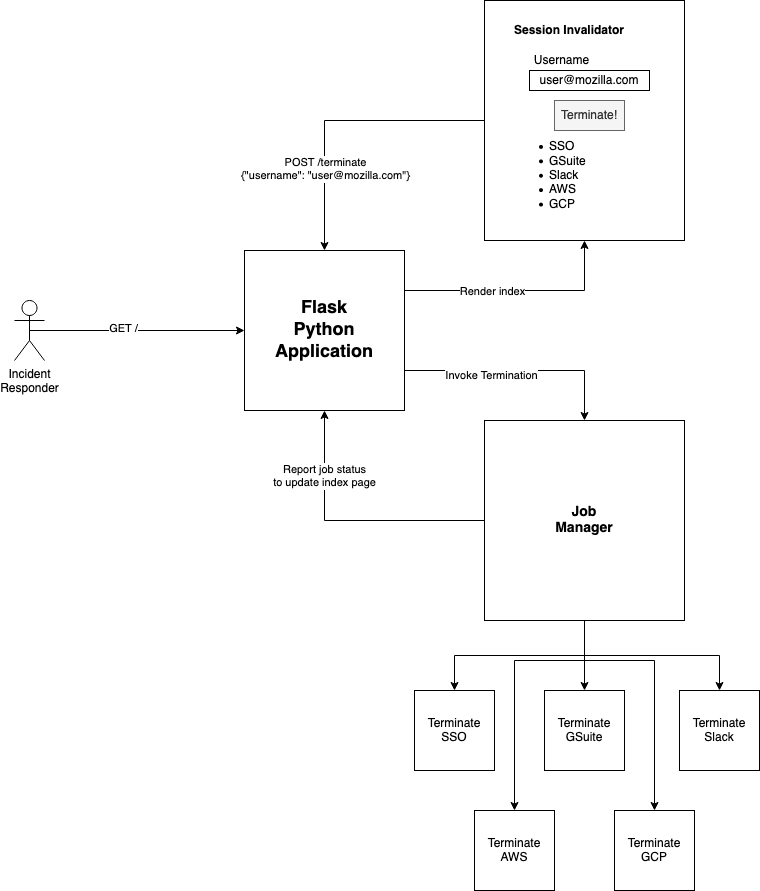

The diagram above was exported from draw.io. Its source (the exported page's mxGraphModel, read from the mxfile embedded in the PNG):
<mxGraphModel dx="917" dy="677" grid="1" gridSize="10" guides="1" tooltips="1" connect="1" arrows="1" fold="1" page="1" pageScale="1" pageWidth="850" pageHeight="1100" math="0" shadow="0">
  <root>
    <mxCell id="0" />
    <mxCell id="1" parent="0" />
    <mxCell id="zwIDSq5b6xKhI-MSxXFb-14" style="edgeStyle=orthogonalEdgeStyle;rounded=0;orthogonalLoop=1;jettySize=auto;html=1;exitX=1;exitY=0.25;exitDx=0;exitDy=0;entryX=0.5;entryY=1;entryDx=0;entryDy=0;" edge="1" parent="1" source="zwIDSq5b6xKhI-MSxXFb-1" target="zwIDSq5b6xKhI-MSxXFb-2">
      <mxGeometry relative="1" as="geometry" />
    </mxCell>
    <mxCell id="zwIDSq5b6xKhI-MSxXFb-32" value="Render index" style="edgeLabel;html=1;align=center;verticalAlign=middle;resizable=0;points=[];" vertex="1" connectable="0" parent="zwIDSq5b6xKhI-MSxXFb-14">
      <mxGeometry x="-0.2435" relative="1" as="geometry">
        <mxPoint as="offset" />
      </mxGeometry>
    </mxCell>
    <mxCell id="zwIDSq5b6xKhI-MSxXFb-28" style="edgeStyle=orthogonalEdgeStyle;rounded=0;orthogonalLoop=1;jettySize=auto;html=1;exitX=1;exitY=0.75;exitDx=0;exitDy=0;entryX=0.5;entryY=0;entryDx=0;entryDy=0;" edge="1" parent="1" source="zwIDSq5b6xKhI-MSxXFb-1" target="zwIDSq5b6xKhI-MSxXFb-15">
      <mxGeometry relative="1" as="geometry" />
    </mxCell>
    <mxCell id="zwIDSq5b6xKhI-MSxXFb-33" value="Invoke Termination" style="edgeLabel;html=1;align=center;verticalAlign=middle;resizable=0;points=[];" vertex="1" connectable="0" parent="zwIDSq5b6xKhI-MSxXFb-28">
      <mxGeometry x="-0.2522" y="-4" relative="1" as="geometry">
        <mxPoint as="offset" />
      </mxGeometry>
    </mxCell>
    <mxCell id="zwIDSq5b6xKhI-MSxXFb-1" value="&lt;b&gt;&lt;font style=&quot;font-size: 18px&quot;&gt;Flask&lt;br&gt;Python&lt;br&gt;Application&lt;br&gt;&lt;/font&gt;&lt;/b&gt;" style="whiteSpace=wrap;html=1;aspect=fixed;" vertex="1" parent="1">
      <mxGeometry x="320" y="360" width="160" height="160" as="geometry" />
    </mxCell>
    <mxCell id="zwIDSq5b6xKhI-MSxXFb-29" style="edgeStyle=orthogonalEdgeStyle;rounded=0;orthogonalLoop=1;jettySize=auto;html=1;exitX=0;exitY=0.5;exitDx=0;exitDy=0;entryX=0.5;entryY=0;entryDx=0;entryDy=0;" edge="1" parent="1" source="zwIDSq5b6xKhI-MSxXFb-2" target="zwIDSq5b6xKhI-MSxXFb-1">
      <mxGeometry relative="1" as="geometry" />
    </mxCell>
    <mxCell id="zwIDSq5b6xKhI-MSxXFb-31" value="POST /terminate&lt;br&gt;{&quot;username&quot;: &quot;user@mozilla.com&quot;}" style="edgeLabel;html=1;align=center;verticalAlign=middle;resizable=0;points=[];" vertex="1" connectable="0" parent="zwIDSq5b6xKhI-MSxXFb-29">
      <mxGeometry x="0.1034" y="48" relative="1" as="geometry">
        <mxPoint x="-48" y="48" as="offset" />
      </mxGeometry>
    </mxCell>
    <mxCell id="zwIDSq5b6xKhI-MSxXFb-2" value="" style="rounded=0;whiteSpace=wrap;html=1;" vertex="1" parent="1">
      <mxGeometry x="560" y="110" width="200" height="240" as="geometry" />
    </mxCell>
    <mxCell id="zwIDSq5b6xKhI-MSxXFb-3" value="" style="rounded=0;whiteSpace=wrap;html=1;" vertex="1" parent="1">
      <mxGeometry x="605" y="180" width="120" height="20" as="geometry" />
    </mxCell>
    <mxCell id="zwIDSq5b6xKhI-MSxXFb-5" value="&lt;b&gt;Session Invalidator&lt;/b&gt;" style="text;html=1;strokeColor=none;fillColor=none;align=center;verticalAlign=middle;whiteSpace=wrap;rounded=0;" vertex="1" parent="1">
      <mxGeometry x="585" y="130" width="120" height="20" as="geometry" />
    </mxCell>
    <mxCell id="zwIDSq5b6xKhI-MSxXFb-6" value="Username" style="text;html=1;strokeColor=none;fillColor=none;align=center;verticalAlign=middle;whiteSpace=wrap;rounded=0;" vertex="1" parent="1">
      <mxGeometry x="605" y="160" width="65" height="20" as="geometry" />
    </mxCell>
    <mxCell id="zwIDSq5b6xKhI-MSxXFb-7" value="&lt;div align=&quot;left&quot;&gt;&lt;ul&gt;&lt;li&gt;SSO&lt;/li&gt;&lt;li&gt;GSuite&lt;/li&gt;&lt;li&gt;Slack&lt;/li&gt;&lt;li&gt;AWS&lt;/li&gt;&lt;li&gt;GCP&lt;br&gt;&lt;/li&gt;&lt;/ul&gt;&lt;/div&gt;" style="text;html=1;strokeColor=none;fillColor=none;align=left;verticalAlign=middle;whiteSpace=wrap;rounded=0;spacing=0;" vertex="1" parent="1">
      <mxGeometry x="585" y="250" width="120" height="70" as="geometry" />
    </mxCell>
    <mxCell id="zwIDSq5b6xKhI-MSxXFb-8" value="Terminate!" style="rounded=0;whiteSpace=wrap;html=1;fillColor=#f5f5f5;strokeColor=#666666;fontColor=#333333;" vertex="1" parent="1">
      <mxGeometry x="630" y="210" width="70" height="30" as="geometry" />
    </mxCell>
    <mxCell id="zwIDSq5b6xKhI-MSxXFb-9" value="user@mozilla.com" style="text;html=1;strokeColor=none;fillColor=none;align=center;verticalAlign=middle;whiteSpace=wrap;rounded=0;" vertex="1" parent="1">
      <mxGeometry x="615" y="180" width="100" height="20" as="geometry" />
    </mxCell>
    <mxCell id="zwIDSq5b6xKhI-MSxXFb-12" style="edgeStyle=orthogonalEdgeStyle;rounded=0;orthogonalLoop=1;jettySize=auto;html=1;exitX=0.5;exitY=0.5;exitDx=0;exitDy=0;exitPerimeter=0;entryX=0;entryY=0.5;entryDx=0;entryDy=0;" edge="1" parent="1" source="zwIDSq5b6xKhI-MSxXFb-11" target="zwIDSq5b6xKhI-MSxXFb-1">
      <mxGeometry relative="1" as="geometry" />
    </mxCell>
    <mxCell id="zwIDSq5b6xKhI-MSxXFb-13" value="GET /" style="edgeLabel;html=1;align=center;verticalAlign=middle;resizable=0;points=[];" vertex="1" connectable="0" parent="zwIDSq5b6xKhI-MSxXFb-12">
      <mxGeometry x="-0.1349" y="3" relative="1" as="geometry">
        <mxPoint as="offset" />
      </mxGeometry>
    </mxCell>
    <mxCell id="zwIDSq5b6xKhI-MSxXFb-11" value="Incident&lt;br&gt;Responder" style="shape=umlActor;verticalLabelPosition=bottom;labelBackgroundColor=#ffffff;verticalAlign=top;html=1;outlineConnect=0;" vertex="1" parent="1">
      <mxGeometry x="90" y="410" width="30" height="60" as="geometry" />
    </mxCell>
    <mxCell id="zwIDSq5b6xKhI-MSxXFb-23" style="edgeStyle=orthogonalEdgeStyle;rounded=0;orthogonalLoop=1;jettySize=auto;html=1;exitX=0.5;exitY=1;exitDx=0;exitDy=0;" edge="1" parent="1" source="zwIDSq5b6xKhI-MSxXFb-15" target="zwIDSq5b6xKhI-MSxXFb-16">
      <mxGeometry relative="1" as="geometry" />
    </mxCell>
    <mxCell id="zwIDSq5b6xKhI-MSxXFb-24" style="edgeStyle=orthogonalEdgeStyle;rounded=0;orthogonalLoop=1;jettySize=auto;html=1;exitX=0.5;exitY=1;exitDx=0;exitDy=0;entryX=0.5;entryY=0;entryDx=0;entryDy=0;" edge="1" parent="1" source="zwIDSq5b6xKhI-MSxXFb-15" target="zwIDSq5b6xKhI-MSxXFb-17">
      <mxGeometry relative="1" as="geometry" />
    </mxCell>
    <mxCell id="zwIDSq5b6xKhI-MSxXFb-25" style="edgeStyle=orthogonalEdgeStyle;rounded=0;orthogonalLoop=1;jettySize=auto;html=1;exitX=0.5;exitY=1;exitDx=0;exitDy=0;entryX=0.5;entryY=0;entryDx=0;entryDy=0;" edge="1" parent="1" source="zwIDSq5b6xKhI-MSxXFb-15" target="zwIDSq5b6xKhI-MSxXFb-20">
      <mxGeometry relative="1" as="geometry" />
    </mxCell>
    <mxCell id="zwIDSq5b6xKhI-MSxXFb-26" style="edgeStyle=orthogonalEdgeStyle;rounded=0;orthogonalLoop=1;jettySize=auto;html=1;exitX=0.5;exitY=1;exitDx=0;exitDy=0;entryX=0.5;entryY=0;entryDx=0;entryDy=0;" edge="1" parent="1" source="zwIDSq5b6xKhI-MSxXFb-15" target="zwIDSq5b6xKhI-MSxXFb-21">
      <mxGeometry relative="1" as="geometry">
        <Array as="points">
          <mxPoint x="660" y="770" />
          <mxPoint x="590" y="770" />
        </Array>
      </mxGeometry>
    </mxCell>
    <mxCell id="zwIDSq5b6xKhI-MSxXFb-27" style="edgeStyle=orthogonalEdgeStyle;rounded=0;orthogonalLoop=1;jettySize=auto;html=1;exitX=0.5;exitY=1;exitDx=0;exitDy=0;entryX=0.5;entryY=0;entryDx=0;entryDy=0;" edge="1" parent="1" source="zwIDSq5b6xKhI-MSxXFb-15" target="zwIDSq5b6xKhI-MSxXFb-22">
      <mxGeometry relative="1" as="geometry">
        <Array as="points">
          <mxPoint x="660" y="770" />
          <mxPoint x="730" y="770" />
        </Array>
      </mxGeometry>
    </mxCell>
    <mxCell id="zwIDSq5b6xKhI-MSxXFb-34" style="edgeStyle=orthogonalEdgeStyle;rounded=0;orthogonalLoop=1;jettySize=auto;html=1;entryX=0.5;entryY=1;entryDx=0;entryDy=0;" edge="1" parent="1" source="zwIDSq5b6xKhI-MSxXFb-15" target="zwIDSq5b6xKhI-MSxXFb-1">
      <mxGeometry relative="1" as="geometry" />
    </mxCell>
    <mxCell id="zwIDSq5b6xKhI-MSxXFb-35" value="Report job status&lt;br&gt;to update index page" style="edgeLabel;html=1;align=center;verticalAlign=middle;resizable=0;points=[];" vertex="1" connectable="0" parent="zwIDSq5b6xKhI-MSxXFb-34">
      <mxGeometry x="0.1852" y="-45" relative="1" as="geometry">
        <mxPoint x="-46" y="-45" as="offset" />
      </mxGeometry>
    </mxCell>
    <mxCell id="zwIDSq5b6xKhI-MSxXFb-15" value="&lt;font style=&quot;font-size: 14px&quot;&gt;&lt;b&gt;&lt;font style=&quot;font-size: 14px&quot;&gt;Job&lt;br&gt;Manager&lt;br&gt;&lt;/font&gt;&lt;/b&gt;&lt;/font&gt;" style="whiteSpace=wrap;html=1;aspect=fixed;" vertex="1" parent="1">
      <mxGeometry x="560" y="530" width="200" height="200" as="geometry" />
    </mxCell>
    <mxCell id="zwIDSq5b6xKhI-MSxXFb-16" value="Terminate&lt;br&gt;SSO" style="whiteSpace=wrap;html=1;aspect=fixed;" vertex="1" parent="1">
      <mxGeometry x="490" y="800" width="80" height="80" as="geometry" />
    </mxCell>
    <mxCell id="zwIDSq5b6xKhI-MSxXFb-17" value="Terminate GSuite" style="whiteSpace=wrap;html=1;aspect=fixed;" vertex="1" parent="1">
      <mxGeometry x="620" y="800" width="80" height="80" as="geometry" />
    </mxCell>
    <mxCell id="zwIDSq5b6xKhI-MSxXFb-20" value="Terminate Slack" style="whiteSpace=wrap;html=1;aspect=fixed;" vertex="1" parent="1">
      <mxGeometry x="755" y="800" width="80" height="80" as="geometry" />
    </mxCell>
    <mxCell id="zwIDSq5b6xKhI-MSxXFb-21" value="Terminate AWS" style="whiteSpace=wrap;html=1;aspect=fixed;" vertex="1" parent="1">
      <mxGeometry x="550" y="920" width="80" height="80" as="geometry" />
    </mxCell>
    <mxCell id="zwIDSq5b6xKhI-MSxXFb-22" value="Terminate GCP" style="whiteSpace=wrap;html=1;aspect=fixed;" vertex="1" parent="1">
      <mxGeometry x="690" y="920" width="80" height="80" as="geometry" />
    </mxCell>
  </root>
</mxGraphModel>